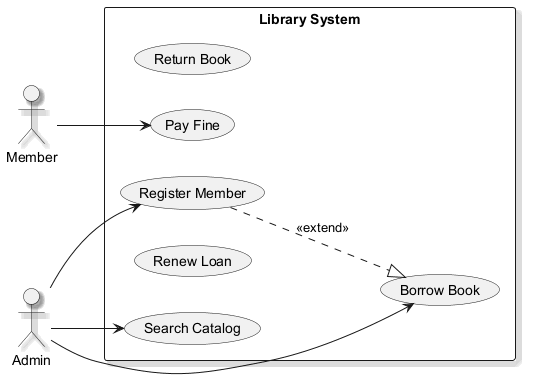

The diagram above was rendered by PlantUML. Its source (embedded in the PNG):
@startuml
skinparam backgroundColor #FFFFFF
skinparam classBackgroundColor #F1F8E9
skinparam classBorderColor #33691E
skinparam shadowing true
left to right direction
actor "Member" as M
actor "Admin" as A
rectangle "Library System" {
  usecase "Return Book" as UC_ReturnBook
  usecase "Borrow Book" as UC_BorrowBook
  usecase "Register Member" as UC_RegisterMember
  usecase "Pay Fine" as UC_PayFine
  usecase "Renew Loan" as UC_RenewLoan
  usecase "Search Catalog" as UC_SearchCatalog
}
M --> UC_PayFine
A --> UC_BorrowBook
A --> UC_RegisterMember
A --> UC_SearchCatalog
UC_RegisterMember ..|> UC_BorrowBook : <<extend>>
@enduml